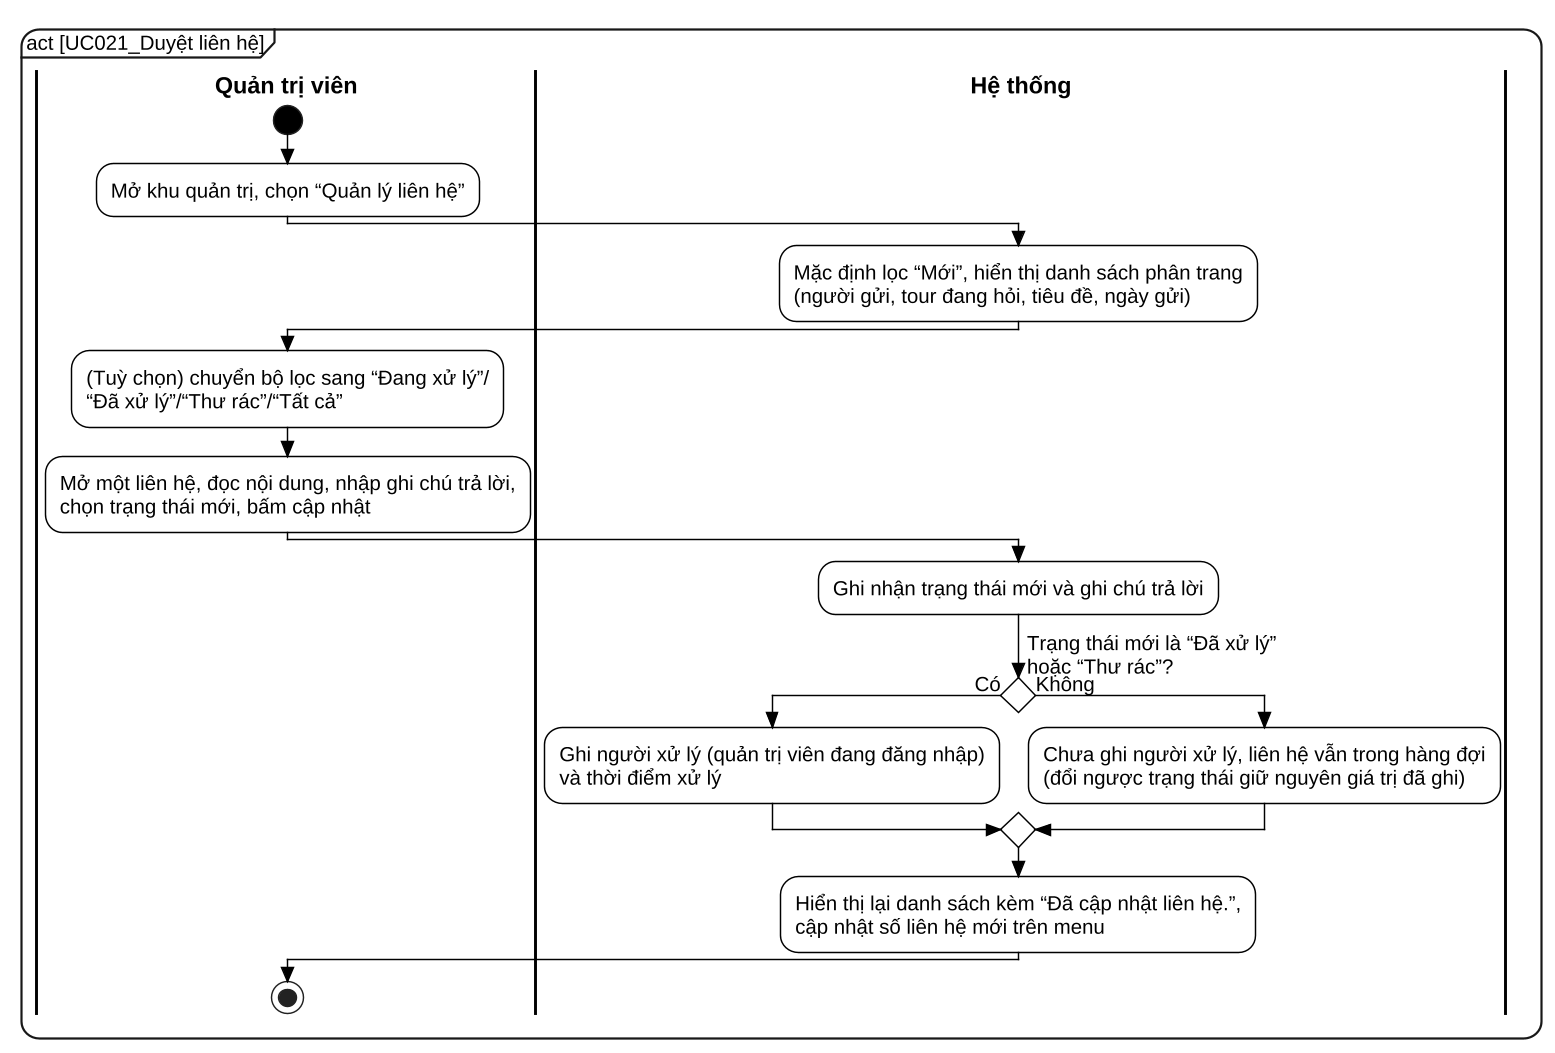

The diagram above was rendered by PlantUML. Its source (embedded in the PNG):
@startuml UC021_activity
skinparam dpi 140
skinparam defaultFontName "Liberation Sans"
skinparam defaultFontSize 14
skinparam backgroundColor white
skinparam shadowing false
skinparam RoundCorner 24
skinparam ArrowColor black
skinparam ArrowThickness 1.1
skinparam ConditionStyle diamond
skinparam ConditionEndStyle diamond
skinparam style strictuml
skinparam activity {
  BackgroundColor white
  BorderColor black
  BorderThickness 1
  DiamondBackgroundColor white
  DiamondBorderColor black
  StartColor black
  EndColor black
}
skinparam swimlane {
  BorderColor black
  BorderThickness 2
  TitleFontStyle bold
  TitleFontSize 16
}
skinparam wrapWidth 600
mainframe act [UC021_Duyệt liên hệ]
|Quản trị viên|
start
:Mở khu quản trị, chọn “Quản lý liên hệ”;
|Hệ thống|
:Mặc định lọc “Mới”, hiển thị danh sách phân trang\n(người gửi, tour đang hỏi, tiêu đề, ngày gửi);
|Quản trị viên|
:(Tuỳ chọn) chuyển bộ lọc sang “Đang xử lý”/\n“Đã xử lý”/“Thư rác”/“Tất cả”;
:Mở một liên hệ, đọc nội dung, nhập ghi chú trả lời,\nchọn trạng thái mới, bấm cập nhật;
|Hệ thống|
:Ghi nhận trạng thái mới và ghi chú trả lời;
if (Trạng thái mới là “Đã xử lý”\nhoặc “Thư rác”?) then (Có)
  :Ghi người xử lý (quản trị viên đang đăng nhập)\nvà thời điểm xử lý;
else (Không)
  :Chưa ghi người xử lý, liên hệ vẫn trong hàng đợi\n(đổi ngược trạng thái giữ nguyên giá trị đã ghi);
endif
:Hiển thị lại danh sách kèm “Đã cập nhật liên hệ.”,\ncập nhật số liên hệ mới trên menu;
|Quản trị viên|
stop
@enduml